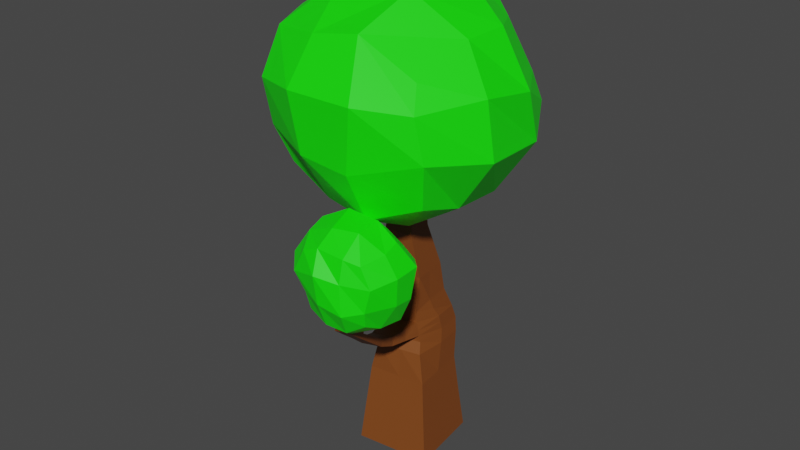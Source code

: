 # Source: tree2.blend  (saved by Blender 3.5.10; exported with 4.5.12 LTS)
import bpy
from mathutils import Matrix  # noqa: F401  (used for matrix-valued properties, if any)

bpy.ops.wm.read_factory_settings(use_empty=True)
scene = bpy.context.scene
scene.name = 'Scene'

# ---- collections
col_collection = bpy.data.collections.new('Collection'); scene.collection.children.link(col_collection)

# ---- materials (node trees are filled in below, after node groups)
mat_material_004 = bpy.data.materials.new('Material.004')
mat_material_004.use_transparent_shadow = False
mat_material_003 = bpy.data.materials.new('Material.003')
mat_material_003.use_transparent_shadow = False

# ---- material node trees
mat_material_004.use_nodes = True; mat_material_004.node_tree.nodes.clear()
_N = mat_material_004.node_tree.nodes; _L = mat_material_004.node_tree.links
n0 = _N.new('ShaderNodeBsdfPrincipled'); n0.name = 'Principled BSDF'; n0.location = (10, 300)
n0.distribution = 'GGX'
n0.subsurface_method = 'RANDOM_WALK_SKIN'
n0.inputs[0].default_value = (0.2159, 0.06125, 0.01096, 1.0)
n0.inputs[3].default_value = 1.45
n0.inputs[27].default_value = (0.0, 0.0, 0.0, 1.0)
n0.inputs[28].default_value = 1.0
n1 = _N.new('ShaderNodeOutputMaterial'); n1.name = 'Material Output'; n1.location = (300, 300)
_L.new(n0.outputs[0], n1.inputs[0])
n1.is_active_output = True
mat_material_003.use_nodes = True; mat_material_003.node_tree.nodes.clear()
_N = mat_material_003.node_tree.nodes; _L = mat_material_003.node_tree.links
n0 = _N.new('ShaderNodeBsdfPrincipled'); n0.name = 'Principled BSDF'; n0.location = (10, 300)
n0.distribution = 'GGX'
n0.subsurface_method = 'RANDOM_WALK_SKIN'
n0.inputs[0].default_value = (0.005676, 1.0, 0.0, 1.0)
n0.inputs[3].default_value = 1.45
n0.inputs[27].default_value = (0.0, 0.0, 0.0, 1.0)
n0.inputs[28].default_value = 1.0
n1 = _N.new('ShaderNodeOutputMaterial'); n1.name = 'Material Output'; n1.location = (300, 300)
_L.new(n0.outputs[0], n1.inputs[0])
n1.is_active_output = True

# ---- world
world_world = bpy.data.worlds.new('World'); scene.world = world_world
world_world.use_nodes = True; world_world.node_tree.nodes.clear()
_N = world_world.node_tree.nodes; _L = world_world.node_tree.links
n0 = _N.new('ShaderNodeOutputWorld'); n0.name = 'World Output'; n0.location = (300, 300)
n1 = _N.new('ShaderNodeBackground'); n1.name = 'Background'; n1.location = (10, 300)
n1.inputs[0].default_value = (0.05088, 0.05088, 0.05088, 1.0)
_L.new(n1.outputs[0], n0.inputs[0])
n0.is_active_output = True
world_world.color = (0.05088, 0.05088, 0.05088)
world_world.use_sun_shadow = False
world_world.sun_shadow_jitter_overblur = 0.0

# ---- meshes
me_cube_016 = bpy.data.meshes.new('Cube.016')
me_cube_016.from_pydata([(-1.0, -1.0, -1.0), (-0.1429, -0.1429, 7.495), (-1.0, 1.0, -1.0), (-0.1429, 0.1429, 7.495), (1.0, -1.0, -1.0), (0.1429, -0.1429, 7.495), (1.0, 1.0, -1.0), (0.1429, 0.1429, 7.495), (-0.9758, -0.6514, 2.307), (-0.9758, 0.6861, 2.307), (0.5191, 0.5409, 2.264), (0.6138, -0.5538, 2.236), (-0.7896, 0.7842, 1.218), (0.7768, 0.7791, 1.2), (0.775, -0.7766, 1.203), (-0.7914, -0.7715, 1.222), (-0.5634, -0.5634, 3.328), (-0.5634, 0.5634, 3.328), (0.5039, 0.3986, 3.085), (0.5326, -0.4988, 3.1), (-0.4864, -0.4864, 4.09), (-0.4864, 0.4864, 4.09), (0.4864, 0.4864, 4.09), (0.4864, -0.4864, 4.09), (-0.08523, -0.4026, 5.301), (-0.08523, 0.3442, 5.301), (0.6616, 0.3442, 5.301), (0.6616, -0.4026, 5.301), (-0.8892, 0.8892, 0.09845), (0.8892, 0.8892, 0.09845), (0.8892, -0.8892, 0.09845), (-0.8892, -0.8892, 0.09845), (1.0, 1.0, -1.0), (0.1429, 0.1429, 7.495), (1.0, -1.0, -1.0), (0.1429, -0.1429, 7.495), (0.6138, -0.5538, 2.236), (0.5191, 0.5409, 2.264), (0.7768, 0.7791, 1.2), (0.775, -0.7766, 1.203), (0.5326, -0.4988, 3.1), (0.5039, 0.3986, 3.085), (0.4864, -0.4864, 4.09), (0.4864, 0.4864, 4.09), (0.6616, -0.4026, 5.301), (0.6616, 0.3442, 5.301), (0.8892, -0.8892, 0.09845), (0.8892, 0.8892, 0.09845), (0.02847, 1.0, -1.0), (0.004069, -0.1429, 7.495), (-0.2881, -0.6514, 2.307), (0.01276, -0.7734, 1.215), (0.01604, -0.5634, 3.328), (0.01385, -0.4864, 4.09), (0.2988, -0.4026, 5.301), (0.02531, -0.8892, 0.09845), (0.004069, 0.1429, 7.495), (0.02847, -1.0, -1.0), (-0.2881, 0.6861, 2.307), (0.01459, 0.7823, 1.211), (0.06785, 0.5324, 3.289), (0.01385, 0.4864, 4.09), (0.2988, 0.3442, 5.301), (0.02531, 0.8892, 0.09845), (-1.0, 0.07919, -1.0), (-0.1429, 0.01132, 7.495), (1.0, 0.07919, -1.0), (0.1429, 0.01132, 7.495), (0.5625, 0.04078, 2.251), (-0.9758, 0.07031, 2.307), (-0.7918, 0.06862, 1.222), (0.7747, 0.06355, 1.204), (0.5179, -0.0004853, 3.091), (-0.5634, 0.04461, 3.328), (0.4864, 0.03852, 4.09), (-0.4864, 0.03852, 4.09), (0.6616, 0.0003394, 5.301), (-0.08523, 0.0003394, 5.301), (0.8892, 0.07041, 0.09845), (-0.8892, 0.07041, 0.09845), (0.1429, 0.01132, 7.495), (1.0, 0.07919, -1.0), (0.02847, 0.07919, -1.0), (0.004069, 0.01132, 7.495), (-0.1995, -0.6847, 1.946), (-0.1916, -0.6106, 2.714), (-0.9294, -0.6845, 1.947), (-0.8385, -0.611, 2.712), (0.7118, 0.07134, 1.983), (1.52, 0.3754, 2.74), (0.5692, -0.5213, 2.568), (0.759, -0.5824, 1.966), (0.6698, 0.6233, 1.996), (0.507, 0.4742, 2.587), (0.507, 0.4742, 2.587), (0.6698, 0.6233, 1.996), (-0.9294, 0.08094, 1.947), (-0.8388, 0.0688, 2.713), (-0.8387, 0.6487, 2.713), (-0.9291, 0.7338, 1.946), (0.759, -0.5824, 1.966), (0.5692, -0.5213, 2.568), (-0.1918, 0.6491, 2.714), (-0.1992, 0.7336, 1.945), (-0.9029, -0.63, 2.522), (-0.7095, -0.5887, 3.001), (-0.2368, -0.6297, 2.523), (-0.09425, -0.5885, 3.002), (-0.903, 0.0695, 2.523), (-0.7097, 0.05746, 3.001), (0.5955, -0.5347, 2.412), (0.5712, -0.4939, 2.797), (0.5447, 0.03269, 2.425), (0.5434, 0.01131, 2.802), (0.5955, -0.5347, 2.412), (0.5712, -0.4939, 2.797), (0.5195, 0.5014, 2.439), (0.519, 0.4215, 2.806), (0.5195, 0.5014, 2.439), (0.519, 0.4215, 2.806), (-0.903, 0.6662, 2.523), (-0.7096, 0.6087, 3.001), (-0.2369, 0.6665, 2.523), (-0.04252, 0.579, 2.984), (-0.2961, 0.4189, 4.665), (0.5695, 0.4189, 4.665), (0.5695, -0.4467, 4.665), (-0.2961, -0.4467, 4.665), (0.5695, 0.4189, 4.665), (0.5695, -0.4467, 4.665), (0.1491, 0.4189, 4.665), (0.1491, -0.4467, 4.665), (-0.2961, 0.0204, 4.665), (0.5695, 0.0204, 4.665), (0.9734, 0.3989, 2.632), (1.011, 0.418, 2.525), (1.086, -0.3423, 2.618), (1.127, -0.3467, 2.509), (2.097, 0.4407, 3.044), (1.064, 0.06708, 2.518), (0.9814, 0.0418, 2.795), (1.039, -0.3377, 2.788), (0.9326, 0.3638, 2.8), (1.561, 0.3928, 2.663), (1.629, -0.1951, 2.731), (1.673, -0.1954, 2.653), (2.859, 0.5923, 3.647), (1.612, 0.1243, 2.658), (1.522, 0.09838, 2.861), (1.576, -0.1933, 2.858), (1.476, 0.3436, 2.865), (2.14, 0.4577, 2.988), (2.214, -0.02025, 3.05), (2.261, -0.01655, 2.993), (3.957, 0.854, 4.519), (2.195, 0.2394, 2.99), (2.091, 0.2098, 3.139), (2.151, -0.02661, 3.142), (2.04, 0.4115, 3.137), (2.895, 0.6054, 3.6), (2.947, 0.2256, 3.652), (2.985, 0.2283, 3.606), (4.319, 0.8862, 5.149), (2.936, 0.4317, 3.603), (2.851, 0.4097, 3.725), (2.895, 0.2215, 3.727), (2.813, 0.5702, 3.722), (3.995, 0.8715, 4.5), (4.059, 0.5615, 4.547), (4.1, 0.571, 4.528), (0.5231, -0.4689, 4.344), (4.043, 0.7332, 4.513), (3.949, 0.6982, 4.569), (4.001, 0.548, 4.583), (3.904, 0.8263, 4.558), (-0.1783, 0.0092, 5.02), (-0.4024, 0.03052, 4.344), (-0.4024, -0.4689, 4.344), (-0.1783, -0.4221, 5.02), (0.6209, 0.0092, 5.02), (0.5231, 0.03052, 4.344), (0.6209, 0.3772, 5.02), (0.5231, 0.4566, 4.344), (0.6209, -0.4221, 5.02), (0.07356, -0.4689, 4.344), (0.2327, -0.4221, 5.02), (-0.4024, 0.4566, 4.344), (-0.1783, 0.3772, 5.02), (0.07356, 0.4566, 4.344), (0.2327, 0.3772, 5.02), (0.5231, -0.4689, 4.344), (0.6209, -0.4221, 5.02), (0.5231, 0.4566, 4.344), (0.6209, 0.3772, 5.02), (2.895, 0.2215, 3.727), (2.895, 0.2215, 3.727), (2.851, 0.4097, 3.725), (2.947, 0.2256, 3.652), (2.947, 0.2256, 3.652), (2.851, 0.4097, 3.725), (2.851, 0.4097, 3.725), (3.004, 0.449, 3.843), (2.813, 0.5702, 3.722), (2.813, 0.5702, 3.722), (3.048, 0.266, 3.848), (2.895, 0.2215, 3.727), (3.1, 0.271, 3.777), (2.947, 0.2256, 3.652), (2.966, 0.6051, 3.84), (2.813, 0.5702, 3.722), (3.048, 0.266, 3.848), (3.1, 0.271, 3.777), (3.004, 0.449, 3.843), (2.966, 0.6051, 3.84), (3.004, 0.449, 3.843), (3.004, 0.449, 3.843), (2.966, 0.6051, 3.84), (2.966, 0.6051, 3.84), (3.1, 0.271, 3.777), (3.1, 0.271, 3.777), (3.048, 0.266, 3.848), (3.048, 0.266, 3.848), (3.147, 0.4852, 3.951), (3.192, 0.3071, 3.957), (3.245, 0.313, 3.891), (3.108, 0.6373, 3.946), (3.354, 0.3532, 4.078), (3.407, 0.3604, 4.017), (3.267, 0.6734, 4.064), (3.482, 0.5703, 4.2), (3.529, 0.4035, 4.209), (3.584, 0.4119, 4.155), (3.441, 0.7126, 4.193), (2.33, 0.3191, 5.302), (2.937, 0.4581, 4.359), (3.088, 0.3496, 4.419), (2.952, 0.3296, 4.369), (3.058, 0.5808, 4.4), (2.925, 0.5678, 4.351), (3.217, 0.492, 4.462), (3.235, 0.3713, 4.473), (3.202, 0.595, 4.454), (2.892, 0.4728, 4.685), (2.97, 0.4166, 4.716), (2.9, 0.4062, 4.69), (2.954, 0.5364, 4.707), (2.885, 0.5296, 4.681), (3.037, 0.4904, 4.739), (3.047, 0.4278, 4.744), (3.029, 0.5437, 4.734), (2.911, 0.4663, 4.649), (2.983, 0.4173, 4.7), (2.927, 0.401, 4.652), (2.953, 0.5345, 4.693), (2.898, 0.5219, 4.646), (3.027, 0.496, 4.748), (3.044, 0.4349, 4.753), (3.013, 0.5482, 4.745), (2.725, 0.4292, 4.896), (2.78, 0.3898, 4.95), (2.743, 0.3746, 4.899), (2.747, 0.4878, 4.943), (2.71, 0.4758, 4.894), (2.803, 0.4574, 5.001), (2.82, 0.4063, 5.005), (2.787, 0.5009, 4.997)], [], [(77, 65, 3, 25), (45, 33, 7, 26), (76, 67, 5, 27), (54, 49, 1, 24), (81, 66, 4, 34), (83, 65, 1, 49), (84, 50, 8, 86), (88, 68, 11, 91), (92, 37, 10, 95), (96, 69, 9, 99), (79, 70, 12, 28), (47, 38, 13, 29), (78, 71, 14, 30), (55, 51, 15, 31), (106, 85, 87, 104), (116, 94, 134, 135), (118, 93, 94, 116), (108, 97, 98, 120), (52, 53, 20, 16), (72, 74, 23, 19), (41, 43, 22, 18), (73, 75, 21, 17), (131, 185, 178, 127), (133, 179, 191, 126), (128, 193, 181, 125), (132, 175, 187, 124), (57, 55, 31, 0), (66, 78, 30, 4), (32, 47, 29, 6), (64, 79, 28, 2), (48, 63, 47, 32), (4, 30, 46, 34), (130, 189, 193, 128), (126, 191, 183, 129), (60, 61, 43, 41), (19, 23, 42, 40), (122, 102, 93, 118), (110, 90, 101, 114), (30, 14, 39, 46), (63, 59, 38, 47), (103, 58, 37, 92), (91, 11, 36, 100), (67, 80, 35, 5), (82, 81, 34, 57), (27, 5, 35, 44), (62, 56, 33, 45), (25, 3, 56, 62), (64, 82, 57, 0), (99, 9, 58, 103), (28, 12, 59, 63), (120, 98, 102, 122), (17, 21, 61, 60), (124, 187, 189, 130), (2, 28, 63, 48), (34, 46, 55, 57), (129, 183, 185, 131), (40, 42, 53, 52), (114, 101, 85, 106), (46, 39, 51, 55), (100, 36, 50, 84), (80, 83, 49, 35), (44, 35, 49, 54), (33, 56, 83, 80), (2, 48, 82, 64), (48, 32, 81, 82), (7, 33, 80, 67), (0, 31, 79, 64), (6, 29, 78, 66), (127, 178, 175, 132), (125, 181, 179, 133), (16, 20, 75, 73), (18, 22, 74, 72), (104, 87, 97, 108), (111, 90, 136, 141), (29, 13, 71, 78), (31, 15, 70, 79), (86, 8, 69, 96), (95, 10, 68, 88), (56, 3, 65, 83), (32, 6, 66, 81), (26, 7, 67, 76), (24, 1, 65, 77), (85, 107, 105, 87), (39, 100, 84, 51), (51, 84, 86, 15), (87, 105, 109, 97), (94, 117, 142, 134), (13, 95, 88, 71), (90, 111, 115, 101), (71, 88, 91, 14), (93, 119, 117, 94), (59, 103, 92, 38), (113, 111, 141, 140), (38, 92, 95, 13), (97, 109, 121, 98), (15, 86, 96, 70), (98, 121, 123, 102), (70, 96, 99, 12), (14, 91, 100, 39), (101, 115, 107, 85), (102, 123, 119, 93), (12, 99, 103, 59), (50, 106, 104, 8), (105, 16, 73, 109), (36, 114, 106, 50), (107, 52, 16, 105), (8, 104, 108, 69), (109, 73, 17, 121), (68, 112, 110, 11), (111, 19, 40, 115), (10, 116, 112, 68), (113, 72, 19, 111), (11, 110, 114, 36), (115, 40, 52, 107), (37, 118, 116, 10), (117, 18, 72, 113), (58, 122, 118, 37), (119, 41, 18, 117), (69, 108, 120, 9), (121, 17, 60, 123), (9, 120, 122, 58), (123, 60, 41, 119), (182, 125, 133, 180), (177, 127, 132, 176), (170, 129, 131, 184), (186, 124, 130, 188), (190, 126, 129, 170), (188, 130, 128, 192), (176, 132, 124, 186), (192, 128, 125, 182), (180, 133, 126, 190), (184, 131, 127, 177), (134, 142, 150, 89), (139, 135, 143, 147), (135, 134, 89, 143), (142, 140, 148, 150), (112, 116, 135, 139), (110, 112, 139, 137), (117, 113, 140, 142), (90, 110, 137, 136), (143, 89, 138, 151), (150, 148, 156, 158), (149, 144, 152, 157), (145, 147, 155, 153), (136, 137, 145, 144), (140, 141, 149, 148), (137, 139, 147, 145), (141, 136, 144, 149), (194, 197, 160, 165), (153, 155, 163, 161), (199, 194, 165, 164), (152, 153, 161, 160, 197), (147, 143, 151, 155), (89, 150, 158, 138), (144, 145, 153, 152), (148, 149, 157, 156), (196, 205, 195, 200), (160, 161, 169, 168, 231, 227, 224, 206, 219, 211, 218, 198, 207), (146, 166, 209, 203, 216, 213, 217, 208, 225, 228, 232, 174, 154), (163, 159, 167, 171), (202, 199, 164, 166), (151, 138, 146, 159), (155, 151, 159, 163), (138, 158, 202, 166, 146), (171, 167, 162), (167, 154, 162), (174, 172, 162), (173, 168, 162), (161, 163, 171, 169), (205, 207, 198, 195), (209, 196, 200, 203), (159, 146, 154, 167), (178, 24, 77, 175), (53, 184, 177, 20), (179, 76, 27, 191), (22, 182, 180, 74), (154, 174, 162), (168, 169, 162), (172, 173, 162), (169, 171, 162), (181, 26, 76, 179), (43, 192, 182, 22), (20, 177, 176, 75), (175, 77, 25, 187), (23, 190, 170, 42), (183, 44, 54, 185), (42, 170, 184, 53), (185, 54, 24, 178), (75, 176, 186, 21), (187, 25, 62, 189), (21, 186, 188, 61), (189, 62, 45, 193), (74, 180, 190, 23), (191, 27, 44, 183), (61, 188, 192, 43), (193, 45, 26, 181), (157, 152, 197, 194), (212, 210, 221, 215), (210, 211, 219, 221), (156, 157, 194, 199), (213, 212, 215, 217), (158, 156, 199, 202), (232, 229, 172, 174), (164, 165, 205, 196), (165, 160, 207, 205), (229, 230, 173, 172), (230, 231, 168, 173), (166, 164, 196, 209), (216, 214, 212, 213), (220, 218, 211, 210), (214, 220, 210, 212), (200, 195, 220, 214), (217, 215, 201, 208), (203, 200, 214, 216), (221, 219, 206, 204), (195, 198, 218, 220), (215, 221, 204, 201), (204, 206, 224, 223), (201, 204, 223, 222), (208, 201, 222, 225), (223, 224, 227, 226), (232, 228, 237, 241), (223, 226, 235, 236), (226, 227, 231, 230), (228, 225, 238, 237), (222, 223, 236, 234), (235, 240, 248, 243), (240, 239, 247, 248), (236, 235, 243, 244), (234, 236, 244, 242), (230, 229, 239, 240), (226, 230, 240, 235), (225, 222, 234, 238), (229, 232, 241, 239), (244, 243, 251, 252), (242, 244, 252, 250), (249, 245, 253, 257), (247, 249, 257, 255), (238, 234, 242, 246), (237, 238, 246, 245), (239, 241, 249, 247), (241, 237, 245, 249), (255, 257, 265, 263), (253, 254, 262, 261), (254, 250, 258, 262), (251, 256, 264, 259), (248, 247, 255, 256), (243, 248, 256, 251), (246, 242, 250, 254), (245, 246, 254, 253), (262, 258, 233), (259, 264, 233), (264, 263, 233), (260, 259, 233), (257, 253, 261, 265), (250, 252, 260, 258), (252, 251, 259, 260), (256, 255, 263, 264), (261, 262, 233), (263, 265, 233), (265, 261, 233), (258, 260, 233)])
_uv = me_cube_016.uv_layers.new(name='UVMap')
_uv.uv.foreach_set('vector', [0.5578, 0.1349, 0.625, 0.1349, 0.625, 0.25, 0.5578, 0.25, 0.5578, 0.5, 0.625, 0.5, 0.625, 0.5, 0.5578, 0.5, 0.5578, 0.6151, 0.625, 0.6151, 0.625, 0.75, 0.5578, 0.75, 0.5578, 0.8714, 0.625, 0.8714, 0.625, 1.0, 0.5578, 1.0, 0.375, 0.6151, 0.375, 0.6151, 0.375, 0.75, 0.375, 0.75, 0.7464, 0.6151, 0.875, 0.6151, 0.875, 0.75, 0.7464, 0.75, 0.4598, 0.8714, 0.4716, 0.8714, 0.4716, 1.0, 0.4598, 1.0, 0.4598, 0.6151, 0.4716, 0.6151, 0.4716, 0.75, 0.4598, 0.75, 0.4598, 0.5, 0.4716, 0.5, 0.4716, 0.5, 0.4598, 0.5, 0.4598, 0.1349, 0.4716, 0.1349, 0.4716, 0.25, 0.4598, 0.25, 0.4073, 0.1349, 0.4397, 0.1349, 0.4397, 0.25, 0.4073, 0.25, 0.4073, 0.5, 0.4397, 0.5, 0.4397, 0.5, 0.4073, 0.5, 0.4073, 0.6151, 0.4397, 0.6151, 0.4397, 0.75, 0.4073, 0.75, 0.4073, 0.8714, 0.4397, 0.8714, 0.4397, 1.0, 0.4073, 1.0, 0.4777, 0.8714, 0.483, 0.8714, 0.483, 1.0, 0.4777, 1.0, 0.4777, 0.5, 0.483, 0.5, 0.483, 0.5, 0.4777, 0.5, 0.4777, 0.5, 0.483, 0.5, 0.483, 0.5, 0.4777, 0.5, 0.4777, 0.1349, 0.483, 0.1349, 0.483, 0.25, 0.4777, 0.25, 0.5024, 0.8714, 0.5248, 0.8714, 0.5248, 1.0, 0.5024, 1.0, 0.5024, 0.6151, 0.5248, 0.6151, 0.5248, 0.75, 0.5024, 0.75, 0.5024, 0.5, 0.5248, 0.5, 0.5248, 0.5, 0.5024, 0.5, 0.5024, 0.1349, 0.5248, 0.1349, 0.5248, 0.25, 0.5024, 0.25, 0.5404, 0.8714, 0.5501, 0.8714, 0.5501, 1.0, 0.5404, 1.0, 0.5404, 0.6151, 0.5501, 0.6151, 0.5501, 0.75, 0.5404, 0.75, 0.5404, 0.5, 0.5501, 0.5, 0.5501, 0.5, 0.5404, 0.5, 0.5404, 0.1349, 0.5501, 0.1349, 0.5501, 0.25, 0.5404, 0.25, 0.375, 0.8714, 0.4073, 0.8714, 0.4073, 1.0, 0.375, 1.0, 0.375, 0.6151, 0.4073, 0.6151, 0.4073, 0.75, 0.375, 0.75, 0.375, 0.5, 0.4073, 0.5, 0.4073, 0.5, 0.375, 0.5, 0.375, 0.1349, 0.4073, 0.1349, 0.4073, 0.25, 0.375, 0.25, 0.375, 0.3786, 0.4073, 0.3786, 0.4073, 0.5, 0.375, 0.5, 0.375, 0.75, 0.4073, 0.75, 0.4073, 0.75, 0.375, 0.75, 0.5404, 0.3786, 0.5501, 0.3786, 0.5501, 0.5, 0.5404, 0.5, 0.5404, 0.75, 0.5501, 0.75, 0.5501, 0.75, 0.5404, 0.75, 0.5024, 0.3786, 0.5248, 0.3786, 0.5248, 0.5, 0.5024, 0.5, 0.5024, 0.75, 0.5248, 0.75, 0.5248, 0.75, 0.5024, 0.75, 0.4777, 0.3786, 0.483, 0.3786, 0.483, 0.5, 0.4777, 0.5, 0.4777, 0.75, 0.483, 0.75, 0.483, 0.75, 0.4777, 0.75, 0.4073, 0.75, 0.4397, 0.75, 0.4397, 0.75, 0.4073, 0.75, 0.4073, 0.3786, 0.4397, 0.3786, 0.4397, 0.5, 0.4073, 0.5, 0.4598, 0.3786, 0.4716, 0.3786, 0.4716, 0.5, 0.4598, 0.5, 0.4598, 0.75, 0.4716, 0.75, 0.4716, 0.75, 0.4598, 0.75, 0.625, 0.6151, 0.625, 0.6151, 0.625, 0.75, 0.625, 0.75, 0.2536, 0.6151, 0.375, 0.6151, 0.375, 0.75, 0.2536, 0.75, 0.5578, 0.75, 0.625, 0.75, 0.625, 0.75, 0.5578, 0.75, 0.5578, 0.3786, 0.625, 0.3786, 0.625, 0.5, 0.5578, 0.5, 0.5578, 0.25, 0.625, 0.25, 0.625, 0.3786, 0.5578, 0.3786, 0.125, 0.6151, 0.2536, 0.6151, 0.2536, 0.75, 0.125, 0.75, 0.4598, 0.25, 0.4716, 0.25, 0.4716, 0.3786, 0.4598, 0.3786, 0.4073, 0.25, 0.4397, 0.25, 0.4397, 0.3786, 0.4073, 0.3786, 0.4777, 0.25, 0.483, 0.25, 0.483, 0.3786, 0.4777, 0.3786, 0.5024, 0.25, 0.5248, 0.25, 0.5248, 0.3786, 0.5024, 0.3786, 0.5404, 0.25, 0.5501, 0.25, 0.5501, 0.3786, 0.5404, 0.3786, 0.375, 0.25, 0.4073, 0.25, 0.4073, 0.3786, 0.375, 0.3786, 0.375, 0.75, 0.4073, 0.75, 0.4073, 0.8714, 0.375, 0.8714, 0.5404, 0.75, 0.5501, 0.75, 0.5501, 0.8714, 0.5404, 0.8714, 0.5024, 0.75, 0.5248, 0.75, 0.5248, 0.8714, 0.5024, 0.8714, 0.4777, 0.75, 0.483, 0.75, 0.483, 0.8714, 0.4777, 0.8714, 0.4073, 0.75, 0.4397, 0.75, 0.4397, 0.8714, 0.4073, 0.8714, 0.4598, 0.75, 0.4716, 0.75, 0.4716, 0.8714, 0.4598, 0.8714, 0.625, 0.6151, 0.7464, 0.6151, 0.7464, 0.75, 0.625, 0.75, 0.5578, 0.75, 0.625, 0.75, 0.625, 0.8714, 0.5578, 0.8714, 0.625, 0.5, 0.7464, 0.5, 0.7464, 0.6151, 0.625, 0.6151, 0.125, 0.5, 0.2536, 0.5, 0.2536, 0.6151, 0.125, 0.6151, 0.2536, 0.5, 0.375, 0.5, 0.375, 0.6151, 0.2536, 0.6151, 0.625, 0.5, 0.625, 0.5, 0.625, 0.6151, 0.625, 0.6151, 0.375, 0.0, 0.4073, 0.0, 0.4073, 0.1349, 0.375, 0.1349, 0.375, 0.5, 0.4073, 0.5, 0.4073, 0.6151, 0.375, 0.6151, 0.5404, 0.0, 0.5501, 0.0, 0.5501, 0.1349, 0.5404, 0.1349, 0.5404, 0.5, 0.5501, 0.5, 0.5501, 0.6151, 0.5404, 0.6151, 0.5024, 0.0, 0.5248, 0.0, 0.5248, 0.1349, 0.5024, 0.1349, 0.5024, 0.5, 0.5248, 0.5, 0.5248, 0.6151, 0.5024, 0.6151, 0.4777, 0.0, 0.483, 0.0, 0.483, 0.1349, 0.4777, 0.1349, 0.4921, 0.75, 0.483, 0.75, 0.483, 0.75, 0.4921, 0.75, 0.4073, 0.5, 0.4397, 0.5, 0.4397, 0.6151, 0.4073, 0.6151, 0.4073, 0.0, 0.4397, 0.0, 0.4397, 0.1349, 0.4073, 0.1349, 0.4598, 0.0, 0.4716, 0.0, 0.4716, 0.1349, 0.4598, 0.1349, 0.4598, 0.5, 0.4716, 0.5, 0.4716, 0.6151, 0.4598, 0.6151, 0.7464, 0.5, 0.875, 0.5, 0.875, 0.6151, 0.7464, 0.6151, 0.375, 0.5, 0.375, 0.5, 0.375, 0.6151, 0.375, 0.6151, 0.5578, 0.5, 0.625, 0.5, 0.625, 0.6151, 0.5578, 0.6151, 0.5578, 0.0, 0.625, 0.0, 0.625, 0.1349, 0.5578, 0.1349, 0.483, 0.8714, 0.4921, 0.8714, 0.4921, 1.0, 0.483, 1.0, 0.4397, 0.75, 0.4598, 0.75, 0.4598, 0.8714, 0.4397, 0.8714, 0.4397, 0.8714, 0.4598, 0.8714, 0.4598, 1.0, 0.4397, 1.0, 0.483, 0.0, 0.4921, 0.0, 0.4921, 0.1349, 0.483, 0.1349, 0.483, 0.5, 0.4921, 0.5, 0.4921, 0.5, 0.483, 0.5, 0.4397, 0.5, 0.4598, 0.5, 0.4598, 0.6151, 0.4397, 0.6151, 0.483, 0.75, 0.4921, 0.75, 0.4921, 0.75, 0.483, 0.75, 0.4397, 0.6151, 0.4598, 0.6151, 0.4598, 0.75, 0.4397, 0.75, 0.483, 0.5, 0.4921, 0.5, 0.4921, 0.5, 0.483, 0.5, 0.4397, 0.3786, 0.4598, 0.3786, 0.4598, 0.5, 0.4397, 0.5, 0.4921, 0.6151, 0.4921, 0.75, 0.4921, 0.75, 0.4921, 0.6151, 0.4397, 0.5, 0.4598, 0.5, 0.4598, 0.5, 0.4397, 0.5, 0.483, 0.1349, 0.4921, 0.1349, 0.4921, 0.25, 0.483, 0.25, 0.4397, 0.0, 0.4598, 0.0, 0.4598, 0.1349, 0.4397, 0.1349, 0.483, 0.25, 0.4921, 0.25, 0.4921, 0.3786, 0.483, 0.3786, 0.4397, 0.1349, 0.4598, 0.1349, 0.4598, 0.25, 0.4397, 0.25, 0.4397, 0.75, 0.4598, 0.75, 0.4598, 0.75, 0.4397, 0.75, 0.483, 0.75, 0.4921, 0.75, 0.4921, 0.8714, 0.483, 0.8714, 0.483, 0.3786, 0.4921, 0.3786, 0.4921, 0.5, 0.483, 0.5, 0.4397, 0.25, 0.4598, 0.25, 0.4598, 0.3786, 0.4397, 0.3786, 0.4716, 0.8714, 0.4777, 0.8714, 0.4777, 1.0, 0.4716, 1.0, 0.4921, 0.0, 0.5024, 0.0, 0.5024, 0.1349, 0.4921, 0.1349, 0.4716, 0.75, 0.4777, 0.75, 0.4777, 0.8714, 0.4716, 0.8714, 0.4921, 0.8714, 0.5024, 0.8714, 0.5024, 1.0, 0.4921, 1.0, 0.4716, 0.0, 0.4777, 0.0, 0.4777, 0.1349, 0.4716, 0.1349, 0.4921, 0.1349, 0.5024, 0.1349, 0.5024, 0.25, 0.4921, 0.25, 0.4716, 0.6151, 0.4777, 0.6151, 0.4777, 0.75, 0.4716, 0.75, 0.4921, 0.75, 0.5024, 0.75, 0.5024, 0.75, 0.4921, 0.75, 0.4716, 0.5, 0.4777, 0.5, 0.4777, 0.6151, 0.4716, 0.6151, 0.4921, 0.6151, 0.5024, 0.6151, 0.5024, 0.75, 0.4921, 0.75, 0.4716, 0.75, 0.4777, 0.75, 0.4777, 0.75, 0.4716, 0.75, 0.4921, 0.75, 0.5024, 0.75, 0.5024, 0.8714, 0.4921, 0.8714, 0.4716, 0.5, 0.4777, 0.5, 0.4777, 0.5, 0.4716, 0.5, 0.4921, 0.5, 0.5024, 0.5, 0.5024, 0.6151, 0.4921, 0.6151, 0.4716, 0.3786, 0.4777, 0.3786, 0.4777, 0.5, 0.4716, 0.5, 0.4921, 0.5, 0.5024, 0.5, 0.5024, 0.5, 0.4921, 0.5, 0.4716, 0.1349, 0.4777, 0.1349, 0.4777, 0.25, 0.4716, 0.25, 0.4921, 0.25, 0.5024, 0.25, 0.5024, 0.3786, 0.4921, 0.3786, 0.4716, 0.25, 0.4777, 0.25, 0.4777, 0.3786, 0.4716, 0.3786, 0.4921, 0.3786, 0.5024, 0.3786, 0.5024, 0.5, 0.4921, 0.5, 0.5317, 0.5, 0.5404, 0.5, 0.5404, 0.6151, 0.5317, 0.6151, 0.5317, 0.0, 0.5404, 0.0, 0.5404, 0.1349, 0.5317, 0.1349, 0.5317, 0.75, 0.5404, 0.75, 0.5404, 0.8714, 0.5317, 0.8714, 0.5317, 0.25, 0.5404, 0.25, 0.5404, 0.3786, 0.5317, 0.3786, 0.5317, 0.75, 0.5404, 0.75, 0.5404, 0.75, 0.5317, 0.75, 0.5317, 0.3786, 0.5404, 0.3786, 0.5404, 0.5, 0.5317, 0.5, 0.5317, 0.1349, 0.5404, 0.1349, 0.5404, 0.25, 0.5317, 0.25, 0.5317, 0.5, 0.5404, 0.5, 0.5404, 0.5, 0.5317, 0.5, 0.5317, 0.6151, 0.5404, 0.6151, 0.5404, 0.75, 0.5317, 0.75, 0.5317, 0.8714, 0.5404, 0.8714, 0.5404, 1.0, 0.5317, 1.0, 0.483, 0.5, 0.4921, 0.5, 0.4921, 0.5, 0.483, 0.5, 0.4777, 0.6151, 0.4777, 0.5, 0.4777, 0.5, 0.4777, 0.6151, 0.4777, 0.5, 0.483, 0.5, 0.483, 0.5, 0.4777, 0.5, 0.4921, 0.5, 0.4921, 0.6151, 0.4921, 0.6151, 0.4921, 0.5, 0.4777, 0.6151, 0.4777, 0.5, 0.4777, 0.5, 0.4777, 0.6151, 0.4777, 0.75, 0.4777, 0.6151, 0.4777, 0.6151, 0.4777, 0.75, 0.4921, 0.5, 0.4921, 0.6151, 0.4921, 0.6151, 0.4921, 0.5, 0.483, 0.75, 0.4777, 0.75, 0.4777, 0.75, 0.483, 0.75, 0.4777, 0.5, 0.483, 0.5, 0.483, 0.5, 0.4777, 0.5, 0.4921, 0.5, 0.4921, 0.6151, 0.4921, 0.6151, 0.4921, 0.5, 0.4921, 0.75, 0.483, 0.75, 0.483, 0.75, 0.4921, 0.75, 0.4777, 0.75, 0.4777, 0.6151, 0.4777, 0.6151, 0.4777, 0.75, 0.483, 0.75, 0.4777, 0.75, 0.4777, 0.75, 0.483, 0.75, 0.4921, 0.6151, 0.4921, 0.75, 0.4921, 0.75, 0.4921, 0.6151, 0.4777, 0.75, 0.4777, 0.6151, 0.4777, 0.6151, 0.4777, 0.75, 0.4921, 0.75, 0.483, 0.75, 0.483, 0.75, 0.4921, 0.75, 0.4921, 0.75, 0.483, 0.75, 0.483, 0.75, 0.4921, 0.75, 0.4777, 0.75, 0.4777, 0.6151, 0.4777, 0.6151, 0.4777, 0.75, 0.4921, 0.6151, 0.4921, 0.75, 0.4921, 0.75, 0.4921, 0.6151, 0.483, 0.75, 0.4777, 0.75, 0.4777, 0.75, 0.483, 0.75, 0.483, 0.75, 0.4777, 0.6151, 0.4777, 0.5, 0.4777, 0.5, 0.4777, 0.6151, 0.483, 0.5, 0.4921, 0.5, 0.4921, 0.5, 0.483, 0.5, 0.483, 0.75, 0.4777, 0.75, 0.4777, 0.75, 0.483, 0.75, 0.4921, 0.6151, 0.4921, 0.75, 0.4921, 0.75, 0.4921, 0.6151, 0.4921, 0.6151, 0.4917, 0.75, 0.4921, 0.75, 0.4921, 0.6151, 0.483, 0.75, 0.4777, 0.75, 0.4777, 0.75, 0.483, 0.75, 0.483, 0.75, 0.483, 0.75, 0.483, 0.75, 0.483, 0.75, 0.483, 0.75, 0.483, 0.75, 0.483, 0.75, 0.483, 0.75, 0.483, 0.75, 0.483, 0.5, 0.4921, 0.5, 0.4921, 0.5, 0.4921, 0.5, 0.4921, 0.5, 0.4921, 0.5, 0.4921, 0.5, 0.4921, 0.5, 0.4921, 0.5, 0.4921, 0.5, 0.4921, 0.5, 0.4921, 0.5, 0.483, 0.5, 0.4777, 0.6151, 0.4777, 0.5, 0.4777, 0.5, 0.4777, 0.6151, 0.4921, 0.5, 0.4921, 0.6151, 0.4921, 0.6151, 0.4921, 0.5, 0.4777, 0.5, 0.483, 0.5, 0.483, 0.5, 0.4777, 0.5, 0.4777, 0.6151, 0.4777, 0.5, 0.4777, 0.5, 0.4777, 0.6151, 0.483, 0.5, 0.4921, 0.5, 0.4921, 0.5, 0.4921, 0.5, 0.483, 0.5, 0.4777, 0.6151, 0.4777, 0.5, 0.4777, 0.6151, 0.4777, 0.5, 0.483, 0.5, 0.4777, 0.5, 0.4921, 0.5, 0.4921, 0.6151, 0.4921, 0.5, 0.4921, 0.75, 0.483, 0.75, 0.4921, 0.75, 0.4777, 0.75, 0.4777, 0.6151, 0.4777, 0.6151, 0.4777, 0.75, 0.4917, 0.75, 0.483, 0.75, 0.483, 0.75, 0.4912, 0.75, 0.4921, 0.5, 0.4948, 0.5, 0.4948, 0.5, 0.4921, 0.5, 0.4777, 0.5, 0.483, 0.5, 0.483, 0.5, 0.4777, 0.5, 0.5501, 0.0, 0.5578, 0.0, 0.5578, 0.1349, 0.5501, 0.1349, 0.5248, 0.8714, 0.5317, 0.8714, 0.5317, 1.0, 0.5248, 1.0, 0.5501, 0.6151, 0.5578, 0.6151, 0.5578, 0.75, 0.5501, 0.75, 0.5248, 0.5, 0.5317, 0.5, 0.5317, 0.6151, 0.5248, 0.6151, 0.483, 0.5, 0.4921, 0.5, 0.483, 0.5, 0.483, 0.75, 0.4777, 0.75, 0.483, 0.75, 0.4921, 0.6151, 0.4921, 0.75, 0.4921, 0.6151, 0.4777, 0.75, 0.4777, 0.6151, 0.4777, 0.75, 0.5501, 0.5, 0.5578, 0.5, 0.5578, 0.6151, 0.5501, 0.6151, 0.5248, 0.5, 0.5317, 0.5, 0.5317, 0.5, 0.5248, 0.5, 0.5248, 0.0, 0.5317, 0.0, 0.5317, 0.1349, 0.5248, 0.1349, 0.5501, 0.1349, 0.5578, 0.1349, 0.5578, 0.25, 0.5501, 0.25, 0.5248, 0.75, 0.5317, 0.75, 0.5317, 0.75, 0.5248, 0.75, 0.5501, 0.75, 0.5578, 0.75, 0.5578, 0.8714, 0.5501, 0.8714, 0.5248, 0.75, 0.5317, 0.75, 0.5317, 0.8714, 0.5248, 0.8714, 0.5501, 0.8714, 0.5578, 0.8714, 0.5578, 1.0, 0.5501, 1.0, 0.5248, 0.1349, 0.5317, 0.1349, 0.5317, 0.25, 0.5248, 0.25, 0.5501, 0.25, 0.5578, 0.25, 0.5578, 0.3786, 0.5501, 0.3786, 0.5248, 0.25, 0.5317, 0.25, 0.5317, 0.3786, 0.5248, 0.3786, 0.5501, 0.3786, 0.5578, 0.3786, 0.5578, 0.5, 0.5501, 0.5, 0.5248, 0.6151, 0.5317, 0.6151, 0.5317, 0.75, 0.5248, 0.75, 0.5501, 0.75, 0.5578, 0.75, 0.5578, 0.75, 0.5501, 0.75, 0.5248, 0.3786, 0.5317, 0.3786, 0.5317, 0.5, 0.5248, 0.5, 0.5501, 0.5, 0.5578, 0.5, 0.5578, 0.5, 0.5501, 0.5, 0.4921, 0.75, 0.483, 0.75, 0.483, 0.75, 0.4921, 0.75, 0.4921, 0.6151, 0.4921, 0.75, 0.4918, 0.75, 0.4921, 0.6151, 0.4911, 0.75, 0.483, 0.75, 0.483, 0.75, 0.4918, 0.75, 0.4921, 0.6151, 0.4921, 0.75, 0.4921, 0.75, 0.4921, 0.6151, 0.4921, 0.5, 0.4947, 0.5, 0.4947, 0.5, 0.4921, 0.5, 0.4921, 0.5, 0.4921, 0.6151, 0.4921, 0.6151, 0.4921, 0.5, 0.4921, 0.5, 0.4921, 0.6151, 0.4921, 0.6151, 0.4921, 0.5, 0.4921, 0.6151, 0.4921, 0.75, 0.4917, 0.75, 0.4921, 0.6151, 0.4912, 0.75, 0.483, 0.75, 0.483, 0.75, 0.4917, 0.75, 0.4921, 0.6151, 0.4921, 0.75, 0.4921, 0.75, 0.4921, 0.6151, 0.4921, 0.75, 0.483, 0.75, 0.483, 0.75, 0.4921, 0.75, 0.4921, 0.5, 0.4948, 0.5, 0.4948, 0.5, 0.4921, 0.5, 0.4921, 0.5, 0.4921, 0.6151, 0.4921, 0.6151, 0.4921, 0.5, 0.4921, 0.75, 0.483, 0.75, 0.483, 0.75, 0.4921, 0.75, 0.4921, 0.6151, 0.4921, 0.75, 0.4921, 0.75, 0.4921, 0.6151, 0.4921, 0.6151, 0.4921, 0.75, 0.4921, 0.75, 0.4921, 0.6151, 0.4921, 0.5, 0.4921, 0.6151, 0.4921, 0.6151, 0.4921, 0.5, 0.4921, 0.5, 0.4921, 0.6151, 0.4921, 0.6151, 0.4921, 0.5, 0.4918, 0.75, 0.483, 0.75, 0.483, 0.75, 0.4921, 0.75, 0.4912, 0.75, 0.483, 0.75, 0.483, 0.75, 0.4921, 0.75, 0.4921, 0.6151, 0.4918, 0.75, 0.4921, 0.75, 0.4921, 0.6151, 0.4921, 0.75, 0.483, 0.75, 0.483, 0.75, 0.4921, 0.75, 0.4921, 0.6151, 0.4921, 0.75, 0.4921, 0.75, 0.4921, 0.6151, 0.4921, 0.5, 0.4921, 0.6151, 0.4921, 0.6151, 0.4921, 0.5, 0.4921, 0.75, 0.483, 0.75, 0.483, 0.75, 0.4921, 0.75, 0.4921, 0.5, 0.4921, 0.5, 0.4921, 0.5, 0.4921, 0.5, 0.4921, 0.75, 0.4921, 0.75, 0.4921, 0.75, 0.4921, 0.75, 0.4921, 0.75, 0.483, 0.75, 0.483, 0.75, 0.4921, 0.75, 0.4921, 0.5, 0.4921, 0.5, 0.4921, 0.5, 0.4921, 0.5, 0.4921, 0.6151, 0.4921, 0.75, 0.4921, 0.75, 0.4921, 0.6151, 0.4921, 0.75, 0.4921, 0.75, 0.4921, 0.75, 0.4921, 0.75, 0.4921, 0.75, 0.4921, 0.6151, 0.4921, 0.6151, 0.4921, 0.75, 0.4921, 0.75, 0.4921, 0.75, 0.4921, 0.75, 0.4921, 0.75, 0.4921, 0.6151, 0.4921, 0.75, 0.4921, 0.75, 0.4921, 0.6151, 0.4921, 0.75, 0.4921, 0.6151, 0.4921, 0.6151, 0.4921, 0.75, 0.4921, 0.75, 0.4921, 0.75, 0.4921, 0.75, 0.4921, 0.75, 0.4921, 0.5, 0.4921, 0.6151, 0.4921, 0.6151, 0.4921, 0.5, 0.4921, 0.6151, 0.4921, 0.5, 0.4921, 0.5, 0.4921, 0.6151, 0.4921, 0.75, 0.4921, 0.75, 0.4921, 0.75, 0.4921, 0.75, 0.4921, 0.6151, 0.4921, 0.75, 0.4921, 0.75, 0.4921, 0.6151, 0.4921, 0.5, 0.4921, 0.5, 0.4921, 0.5, 0.4921, 0.5, 0.4921, 0.6151, 0.4921, 0.5, 0.4921, 0.5, 0.4921, 0.6151, 0.4921, 0.5, 0.4921, 0.6151, 0.4921, 0.6151, 0.4921, 0.5, 0.4921, 0.5, 0.4921, 0.5, 0.4921, 0.5, 0.4921, 0.5, 0.4921, 0.6151, 0.4921, 0.5, 0.4921, 0.5, 0.4921, 0.6151, 0.4921, 0.5, 0.4921, 0.5, 0.4921, 0.5, 0.4921, 0.5, 0.4921, 0.6151, 0.4921, 0.5, 0.4921, 0.5, 0.4921, 0.6151, 0.4921, 0.5, 0.4921, 0.5, 0.4921, 0.5, 0.4921, 0.5, 0.4921, 0.5, 0.4921, 0.6151, 0.4921, 0.6151, 0.4921, 0.5, 0.4921, 0.75, 0.4921, 0.75, 0.4921, 0.75, 0.4921, 0.75, 0.4921, 0.75, 0.4921, 0.6151, 0.4921, 0.6151, 0.4921, 0.75, 0.4921, 0.75, 0.4921, 0.75, 0.4921, 0.75, 0.4921, 0.75, 0.4921, 0.5, 0.4921, 0.6151, 0.4921, 0.6151, 0.4921, 0.5, 0.4921, 0.5, 0.4921, 0.5, 0.4921, 0.5, 0.4921, 0.5, 0.4921, 0.5, 0.4921, 0.6151, 0.4921, 0.5, 0.4921, 0.75, 0.4921, 0.75, 0.4921, 0.75, 0.4921, 0.75, 0.4921, 0.6151, 0.4921, 0.75, 0.4921, 0.75, 0.4921, 0.75, 0.4921, 0.75, 0.4921, 0.5, 0.4921, 0.5, 0.4921, 0.5, 0.4921, 0.5, 0.4921, 0.6151, 0.4921, 0.75, 0.4921, 0.75, 0.4921, 0.6151, 0.4921, 0.75, 0.4921, 0.75, 0.4921, 0.75, 0.4921, 0.75, 0.4921, 0.75, 0.4921, 0.6151, 0.4921, 0.6151, 0.4921, 0.75, 0.4921, 0.5, 0.4921, 0.5, 0.4921, 0.5, 0.4921, 0.6151, 0.4921, 0.5, 0.4921, 0.6151, 0.4921, 0.5, 0.4921, 0.5, 0.4921, 0.5, 0.4921, 0.6151, 0.4921, 0.75, 0.4921, 0.6151])
me_cube_016.materials.append(mat_material_004)
me_cube_016.update()
me_cube_015 = bpy.data.meshes.new('Cube.015')
me_cube_015.from_pydata([(-0.9962, -1.244, -0.6354), (-0.8284, -1.247, 1.519), (-1.075, 1.028, -0.6679), (-1.008, 1.083, 1.287), (0.9755, -1.178, -0.6158), (1.184, -1.211, 1.568), (1.088, 0.9946, -0.5194), (1.253, 0.9645, 1.636), (-1.185, 0.3652, -0.9095), (-1.266, -0.3627, -0.9322), (-1.232, -1.581, 0.1179), (-1.214, -1.309, 0.6946), (-1.306, -0.338, 1.73), (-1.192, 0.2695, 1.687), (-1.156, 1.333, 0.9182), (-1.256, 1.267, 0.1741), (0.4021, 1.087, -0.8953), (-0.3899, 1.303, -0.913), (-0.2636, 1.247, 1.874), (0.4151, 1.288, 1.764), (1.273, 1.318, 0.9334), (1.31, 1.123, 0.09755), (1.231, -0.3975, -0.8268), (1.154, 0.3189, -0.9313), (1.366, 0.4, 1.758), (1.289, -0.5849, 1.827), (1.25, -1.559, 0.7555), (1.302, -1.103, 0.1764), (-0.3221, -1.413, -0.7103), (0.2606, -1.4, -0.7456), (0.3799, -1.569, 1.795), (-0.2756, -1.55, 1.99), (0.5922, 0.4601, 2.335), (0.6943, -0.453, 2.3), (-0.4424, 0.4485, 2.315), (-0.4127, -0.6154, 2.471), (-0.5193, 0.5592, -1.333), (-0.5754, -0.4882, -1.364), (0.6522, 0.1724, -1.272), (0.357, -0.5817, -1.327), (0.6274, -1.711, 0.001688), (-0.3634, -1.816, 0.01536), (0.3735, -2.212, 0.8568), (-0.5605, -2.014, 0.7826), (1.663, 0.4969, -0.05514), (1.667, -0.3755, 0.1161), (1.585, 0.4019, 1.0), (1.78, -0.4259, 1.148), (-0.389, 1.679, -0.03327), (0.3648, 1.652, 0.06659), (-0.5462, 1.8, 1.073), (0.4545, 1.75, 1.077), (-1.693, -0.6809, -0.1093), (-1.79, 0.5291, 0.06529), (-1.746, -0.3401, 0.8247), (-1.665, 0.5288, 1.004)], [], [(55, 13, 3, 14), (51, 19, 7, 20), (47, 25, 5, 26), (43, 31, 1, 11), (39, 22, 4, 29), (35, 12, 1, 31), (25, 33, 30, 5), (33, 35, 31, 30), (7, 19, 32, 24), (24, 32, 33, 25), (19, 18, 34, 32), (32, 34, 35, 33), (18, 3, 13, 34), (34, 13, 12, 35), (9, 37, 28, 0), (37, 39, 29, 28), (2, 17, 36, 8), (8, 36, 37, 9), (17, 16, 38, 36), (36, 38, 39, 37), (16, 6, 23, 38), (38, 23, 22, 39), (28, 41, 10, 0), (41, 43, 11, 10), (4, 27, 40, 29), (29, 40, 41, 28), (27, 26, 42, 40), (40, 42, 43, 41), (26, 5, 30, 42), (42, 30, 31, 43), (22, 45, 27, 4), (45, 47, 26, 27), (6, 21, 44, 23), (23, 44, 45, 22), (21, 20, 46, 44), (44, 46, 47, 45), (20, 7, 24, 46), (46, 24, 25, 47), (16, 49, 21, 6), (49, 51, 20, 21), (2, 15, 48, 17), (17, 48, 49, 16), (15, 14, 50, 48), (48, 50, 51, 49), (14, 3, 18, 50), (50, 18, 19, 51), (8, 53, 15, 2), (53, 55, 14, 15), (0, 10, 52, 9), (9, 52, 53, 8), (10, 11, 54, 52), (52, 54, 55, 53), (11, 1, 12, 54), (54, 12, 13, 55)])
_uv = me_cube_015.uv_layers.new(name='UVMap')
_uv.uv.foreach_set('vector', [0.5417, 0.1667, 0.625, 0.1667, 0.625, 0.25, 0.5417, 0.25, 0.5417, 0.4167, 0.625, 0.4167, 0.625, 0.5, 0.5417, 0.5, 0.5417, 0.6667, 0.625, 0.6667, 0.625, 0.75, 0.5417, 0.75, 0.5417, 0.9167, 0.625, 0.9167, 0.625, 1.0, 0.5417, 1.0, 0.2917, 0.6667, 0.375, 0.6667, 0.375, 0.75, 0.2917, 0.75, 0.7917, 0.6667, 0.875, 0.6667, 0.875, 0.75, 0.7917, 0.75, 0.625, 0.6667, 0.7083, 0.6667, 0.7083, 0.75, 0.625, 0.75, 0.7083, 0.6667, 0.7917, 0.6667, 0.7917, 0.75, 0.7083, 0.75, 0.625, 0.5, 0.7083, 0.5, 0.7083, 0.5833, 0.625, 0.5833, 0.625, 0.5833, 0.7083, 0.5833, 0.7083, 0.6667, 0.625, 0.6667, 0.7083, 0.5, 0.7917, 0.5, 0.7917, 0.5833, 0.7083, 0.5833, 0.7083, 0.5833, 0.7917, 0.5833, 0.7917, 0.6667, 0.7083, 0.6667, 0.7917, 0.5, 0.875, 0.5, 0.875, 0.5833, 0.7917, 0.5833, 0.7917, 0.5833, 0.875, 0.5833, 0.875, 0.6667, 0.7917, 0.6667, 0.125, 0.6667, 0.2083, 0.6667, 0.2083, 0.75, 0.125, 0.75, 0.2083, 0.6667, 0.2917, 0.6667, 0.2917, 0.75, 0.2083, 0.75, 0.125, 0.5, 0.2083, 0.5, 0.2083, 0.5833, 0.125, 0.5833, 0.125, 0.5833, 0.2083, 0.5833, 0.2083, 0.6667, 0.125, 0.6667, 0.2083, 0.5, 0.2917, 0.5, 0.2917, 0.5833, 0.2083, 0.5833, 0.2083, 0.5833, 0.2917, 0.5833, 0.2917, 0.6667, 0.2083, 0.6667, 0.2917, 0.5, 0.375, 0.5, 0.375, 0.5833, 0.2917, 0.5833, 0.2917, 0.5833, 0.375, 0.5833, 0.375, 0.6667, 0.2917, 0.6667, 0.375, 0.9167, 0.4583, 0.9167, 0.4583, 1.0, 0.375, 1.0, 0.4583, 0.9167, 0.5417, 0.9167, 0.5417, 1.0, 0.4583, 1.0, 0.375, 0.75, 0.4583, 0.75, 0.4583, 0.8333, 0.375, 0.8333, 0.375, 0.8333, 0.4583, 0.8333, 0.4583, 0.9167, 0.375, 0.9167, 0.4583, 0.75, 0.5417, 0.75, 0.5417, 0.8333, 0.4583, 0.8333, 0.4583, 0.8333, 0.5417, 0.8333, 0.5417, 0.9167, 0.4583, 0.9167, 0.5417, 0.75, 0.625, 0.75, 0.625, 0.8333, 0.5417, 0.8333, 0.5417, 0.8333, 0.625, 0.8333, 0.625, 0.9167, 0.5417, 0.9167, 0.375, 0.6667, 0.4583, 0.6667, 0.4583, 0.75, 0.375, 0.75, 0.4583, 0.6667, 0.5417, 0.6667, 0.5417, 0.75, 0.4583, 0.75, 0.375, 0.5, 0.4583, 0.5, 0.4583, 0.5833, 0.375, 0.5833, 0.375, 0.5833, 0.4583, 0.5833, 0.4583, 0.6667, 0.375, 0.6667, 0.4583, 0.5, 0.5417, 0.5, 0.5417, 0.5833, 0.4583, 0.5833, 0.4583, 0.5833, 0.5417, 0.5833, 0.5417, 0.6667, 0.4583, 0.6667, 0.5417, 0.5, 0.625, 0.5, 0.625, 0.5833, 0.5417, 0.5833, 0.5417, 0.5833, 0.625, 0.5833, 0.625, 0.6667, 0.5417, 0.6667, 0.375, 0.4167, 0.4583, 0.4167, 0.4583, 0.5, 0.375, 0.5, 0.4583, 0.4167, 0.5417, 0.4167, 0.5417, 0.5, 0.4583, 0.5, 0.375, 0.25, 0.4583, 0.25, 0.4583, 0.3333, 0.375, 0.3333, 0.375, 0.3333, 0.4583, 0.3333, 0.4583, 0.4167, 0.375, 0.4167, 0.4583, 0.25, 0.5417, 0.25, 0.5417, 0.3333, 0.4583, 0.3333, 0.4583, 0.3333, 0.5417, 0.3333, 0.5417, 0.4167, 0.4583, 0.4167, 0.5417, 0.25, 0.625, 0.25, 0.625, 0.3333, 0.5417, 0.3333, 0.5417, 0.3333, 0.625, 0.3333, 0.625, 0.4167, 0.5417, 0.4167, 0.375, 0.1667, 0.4583, 0.1667, 0.4583, 0.25, 0.375, 0.25, 0.4583, 0.1667, 0.5417, 0.1667, 0.5417, 0.25, 0.4583, 0.25, 0.375, 0.0, 0.4583, 0.0, 0.4583, 0.08333, 0.375, 0.08333, 0.375, 0.08333, 0.4583, 0.08333, 0.4583, 0.1667, 0.375, 0.1667, 0.4583, 0.0, 0.5417, 0.0, 0.5417, 0.08333, 0.4583, 0.08333, 0.4583, 0.08333, 0.5417, 0.08333, 0.5417, 0.1667, 0.4583, 0.1667, 0.5417, 0.0, 0.625, 0.0, 0.625, 0.08333, 0.5417, 0.08333, 0.5417, 0.08333, 0.625, 0.08333, 0.625, 0.1667, 0.5417, 0.1667])
me_cube_015.materials.append(mat_material_003)
me_cube_015.use_mirror_x = True
me_cube_015.update()
me_cube_013 = bpy.data.meshes.new('Cube.013')
me_cube_013.from_pydata([(-0.9962, -1.244, -0.6354), (-0.8284, -1.247, 1.519), (-1.075, 1.028, -0.6679), (-1.008, 1.083, 1.287), (0.9755, -1.178, -0.6158), (1.184, -1.211, 1.568), (1.088, 0.9946, -0.5194), (1.253, 0.9645, 1.636), (-1.185, 0.3652, -0.9095), (-1.266, -0.3627, -0.9322), (-1.232, -1.581, 0.1179), (-1.214, -1.309, 0.6946), (-1.306, -0.338, 1.73), (-1.192, 0.2695, 1.687), (-1.156, 1.333, 0.9182), (-1.256, 1.267, 0.1741), (0.4021, 1.087, -0.8953), (-0.3899, 1.303, -0.913), (-0.2636, 1.247, 1.874), (0.4151, 1.288, 1.764), (1.273, 1.318, 0.9334), (1.31, 1.123, 0.09755), (1.231, -0.3975, -0.8268), (1.154, 0.3189, -0.9313), (1.366, 0.4, 1.758), (1.289, -0.5849, 1.827), (1.25, -1.559, 0.7555), (1.302, -1.103, 0.1764), (-0.3221, -1.413, -0.7103), (0.2606, -1.4, -0.7456), (0.3799, -1.569, 1.795), (-0.2756, -1.55, 1.99), (0.5922, 0.4601, 2.335), (0.6943, -0.453, 2.3), (-0.4424, 0.4485, 2.315), (-0.4127, -0.6154, 2.471), (-0.5193, 0.5592, -1.333), (-0.5754, -0.4882, -1.364), (0.6522, 0.1724, -1.272), (0.357, -0.5817, -1.327), (0.6274, -1.711, 0.001688), (-0.3634, -1.816, 0.01536), (0.3735, -2.212, 0.8568), (-0.5605, -2.014, 0.7826), (1.663, 0.4969, -0.05514), (1.667, -0.3755, 0.1161), (1.585, 0.4019, 1.0), (1.78, -0.4259, 1.148), (-0.389, 1.679, -0.03327), (0.3648, 1.652, 0.06659), (-0.5462, 1.8, 1.073), (0.4545, 1.75, 1.077), (-1.693, -0.6809, -0.1093), (-1.79, 0.5291, 0.06529), (-1.746, -0.3401, 0.8247), (-1.665, 0.5288, 1.004)], [], [(55, 13, 3, 14), (51, 19, 7, 20), (47, 25, 5, 26), (43, 31, 1, 11), (39, 22, 4, 29), (35, 12, 1, 31), (25, 33, 30, 5), (33, 35, 31, 30), (7, 19, 32, 24), (24, 32, 33, 25), (19, 18, 34, 32), (32, 34, 35, 33), (18, 3, 13, 34), (34, 13, 12, 35), (9, 37, 28, 0), (37, 39, 29, 28), (2, 17, 36, 8), (8, 36, 37, 9), (17, 16, 38, 36), (36, 38, 39, 37), (16, 6, 23, 38), (38, 23, 22, 39), (28, 41, 10, 0), (41, 43, 11, 10), (4, 27, 40, 29), (29, 40, 41, 28), (27, 26, 42, 40), (40, 42, 43, 41), (26, 5, 30, 42), (42, 30, 31, 43), (22, 45, 27, 4), (45, 47, 26, 27), (6, 21, 44, 23), (23, 44, 45, 22), (21, 20, 46, 44), (44, 46, 47, 45), (20, 7, 24, 46), (46, 24, 25, 47), (16, 49, 21, 6), (49, 51, 20, 21), (2, 15, 48, 17), (17, 48, 49, 16), (15, 14, 50, 48), (48, 50, 51, 49), (14, 3, 18, 50), (50, 18, 19, 51), (8, 53, 15, 2), (53, 55, 14, 15), (0, 10, 52, 9), (9, 52, 53, 8), (10, 11, 54, 52), (52, 54, 55, 53), (11, 1, 12, 54), (54, 12, 13, 55)])
_uv = me_cube_013.uv_layers.new(name='UVMap')
_uv.uv.foreach_set('vector', [0.5417, 0.1667, 0.625, 0.1667, 0.625, 0.25, 0.5417, 0.25, 0.5417, 0.4167, 0.625, 0.4167, 0.625, 0.5, 0.5417, 0.5, 0.5417, 0.6667, 0.625, 0.6667, 0.625, 0.75, 0.5417, 0.75, 0.5417, 0.9167, 0.625, 0.9167, 0.625, 1.0, 0.5417, 1.0, 0.2917, 0.6667, 0.375, 0.6667, 0.375, 0.75, 0.2917, 0.75, 0.7917, 0.6667, 0.875, 0.6667, 0.875, 0.75, 0.7917, 0.75, 0.625, 0.6667, 0.7083, 0.6667, 0.7083, 0.75, 0.625, 0.75, 0.7083, 0.6667, 0.7917, 0.6667, 0.7917, 0.75, 0.7083, 0.75, 0.625, 0.5, 0.7083, 0.5, 0.7083, 0.5833, 0.625, 0.5833, 0.625, 0.5833, 0.7083, 0.5833, 0.7083, 0.6667, 0.625, 0.6667, 0.7083, 0.5, 0.7917, 0.5, 0.7917, 0.5833, 0.7083, 0.5833, 0.7083, 0.5833, 0.7917, 0.5833, 0.7917, 0.6667, 0.7083, 0.6667, 0.7917, 0.5, 0.875, 0.5, 0.875, 0.5833, 0.7917, 0.5833, 0.7917, 0.5833, 0.875, 0.5833, 0.875, 0.6667, 0.7917, 0.6667, 0.125, 0.6667, 0.2083, 0.6667, 0.2083, 0.75, 0.125, 0.75, 0.2083, 0.6667, 0.2917, 0.6667, 0.2917, 0.75, 0.2083, 0.75, 0.125, 0.5, 0.2083, 0.5, 0.2083, 0.5833, 0.125, 0.5833, 0.125, 0.5833, 0.2083, 0.5833, 0.2083, 0.6667, 0.125, 0.6667, 0.2083, 0.5, 0.2917, 0.5, 0.2917, 0.5833, 0.2083, 0.5833, 0.2083, 0.5833, 0.2917, 0.5833, 0.2917, 0.6667, 0.2083, 0.6667, 0.2917, 0.5, 0.375, 0.5, 0.375, 0.5833, 0.2917, 0.5833, 0.2917, 0.5833, 0.375, 0.5833, 0.375, 0.6667, 0.2917, 0.6667, 0.375, 0.9167, 0.4583, 0.9167, 0.4583, 1.0, 0.375, 1.0, 0.4583, 0.9167, 0.5417, 0.9167, 0.5417, 1.0, 0.4583, 1.0, 0.375, 0.75, 0.4583, 0.75, 0.4583, 0.8333, 0.375, 0.8333, 0.375, 0.8333, 0.4583, 0.8333, 0.4583, 0.9167, 0.375, 0.9167, 0.4583, 0.75, 0.5417, 0.75, 0.5417, 0.8333, 0.4583, 0.8333, 0.4583, 0.8333, 0.5417, 0.8333, 0.5417, 0.9167, 0.4583, 0.9167, 0.5417, 0.75, 0.625, 0.75, 0.625, 0.8333, 0.5417, 0.8333, 0.5417, 0.8333, 0.625, 0.8333, 0.625, 0.9167, 0.5417, 0.9167, 0.375, 0.6667, 0.4583, 0.6667, 0.4583, 0.75, 0.375, 0.75, 0.4583, 0.6667, 0.5417, 0.6667, 0.5417, 0.75, 0.4583, 0.75, 0.375, 0.5, 0.4583, 0.5, 0.4583, 0.5833, 0.375, 0.5833, 0.375, 0.5833, 0.4583, 0.5833, 0.4583, 0.6667, 0.375, 0.6667, 0.4583, 0.5, 0.5417, 0.5, 0.5417, 0.5833, 0.4583, 0.5833, 0.4583, 0.5833, 0.5417, 0.5833, 0.5417, 0.6667, 0.4583, 0.6667, 0.5417, 0.5, 0.625, 0.5, 0.625, 0.5833, 0.5417, 0.5833, 0.5417, 0.5833, 0.625, 0.5833, 0.625, 0.6667, 0.5417, 0.6667, 0.375, 0.4167, 0.4583, 0.4167, 0.4583, 0.5, 0.375, 0.5, 0.4583, 0.4167, 0.5417, 0.4167, 0.5417, 0.5, 0.4583, 0.5, 0.375, 0.25, 0.4583, 0.25, 0.4583, 0.3333, 0.375, 0.3333, 0.375, 0.3333, 0.4583, 0.3333, 0.4583, 0.4167, 0.375, 0.4167, 0.4583, 0.25, 0.5417, 0.25, 0.5417, 0.3333, 0.4583, 0.3333, 0.4583, 0.3333, 0.5417, 0.3333, 0.5417, 0.4167, 0.4583, 0.4167, 0.5417, 0.25, 0.625, 0.25, 0.625, 0.3333, 0.5417, 0.3333, 0.5417, 0.3333, 0.625, 0.3333, 0.625, 0.4167, 0.5417, 0.4167, 0.375, 0.1667, 0.4583, 0.1667, 0.4583, 0.25, 0.375, 0.25, 0.4583, 0.1667, 0.5417, 0.1667, 0.5417, 0.25, 0.4583, 0.25, 0.375, 0.0, 0.4583, 0.0, 0.4583, 0.08333, 0.375, 0.08333, 0.375, 0.08333, 0.4583, 0.08333, 0.4583, 0.1667, 0.375, 0.1667, 0.4583, 0.0, 0.5417, 0.0, 0.5417, 0.08333, 0.4583, 0.08333, 0.4583, 0.08333, 0.5417, 0.08333, 0.5417, 0.1667, 0.4583, 0.1667, 0.5417, 0.0, 0.625, 0.0, 0.625, 0.08333, 0.5417, 0.08333, 0.5417, 0.08333, 0.625, 0.08333, 0.625, 0.1667, 0.5417, 0.1667])
me_cube_013.materials.append(mat_material_003)
me_cube_013.use_mirror_x = True
me_cube_013.update()

# ---- objects
ob_cube_017 = bpy.data.objects.new('Cube.017', me_cube_016)
ob_cube_016 = bpy.data.objects.new('Cube.016', me_cube_015)
ob_cube_015 = bpy.data.objects.new('Cube.015', me_cube_013)

# ---- transforms, parenting, visibility, modifiers, constraints
ob_cube_017.location = (1.298, 23.57, 0.4459)
ob_cube_017.rotation_euler = (0.0, -0.0, 4.826)
ob_cube_016.location = (1.209, 23.25, 8.414)
ob_cube_016.rotation_euler = (0.0, -0.0, 3.22)
ob_cube_016.scale = (1.7, 1.8, 1.5)
ob_cube_016.use_mesh_mirror_x = True
ob_cube_015.location = (2.421, 20.28, 5.76)
ob_cube_015.rotation_euler = (0.0, -0.0, 4.826)
ob_cube_015.scale = (0.7, 0.7, 0.7)
ob_cube_015.use_mesh_mirror_x = True

# ---- collection membership
col_collection.objects.link(ob_cube_017)
col_collection.objects.link(ob_cube_016)
col_collection.objects.link(ob_cube_015)

# ---- scene / render settings (as saved in the file)
scene.frame_start = 1; scene.frame_end = 250; scene.frame_set(1)
scene.render.engine = 'BLENDER_EEVEE_NEXT'
scene.cycles.sampling_pattern = 'TABULATED_SOBOL'
scene.view_settings.view_transform = 'Filmic'
bpy.context.view_layer.update()

# ---- added for rendering (the .blend has no active camera and no usable light): camera, sun
cam_auto = bpy.data.cameras.new('AutoCamera')
cam_auto.lens = 50.0
cam_auto.sensor_width = 36.0
cam_auto.clip_end = 1000.0
ob_auto_camera = bpy.data.objects.new('AutoCamera', cam_auto)
scene.collection.objects.link(ob_auto_camera)
ob_auto_camera.location = (16.6191, 4.64907, 18.1271)
ob_auto_camera.rotation_euler = (1.09748, -7.21219e-08, 0.694738)
scene.camera = ob_auto_camera
light_auto_sun = bpy.data.lights.new('AutoSun', 'SUN')
light_auto_sun.energy = 3.0
light_auto_sun.angle = 0.0523599
ob_auto_sun = bpy.data.objects.new('AutoSun', light_auto_sun)
scene.collection.objects.link(ob_auto_sun)
ob_auto_sun.rotation_euler = (0.872665, 0.174533, 0.523599)
bpy.context.view_layer.update()
